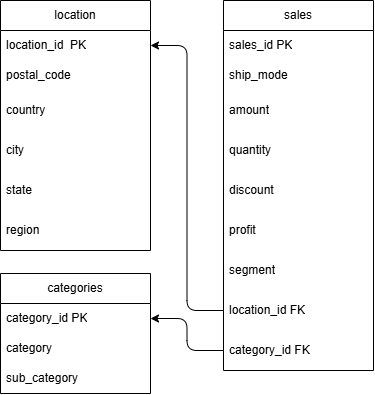

The diagram above was exported from draw.io. Its source (the exported page's mxGraphModel, read from the mxfile embedded in the PNG):
<mxGraphModel dx="552" dy="525" grid="0" gridSize="10" guides="1" tooltips="1" connect="1" arrows="1" fold="1" page="1" pageScale="1" pageWidth="850" pageHeight="1100" math="0" shadow="0">
  <root>
    <mxCell id="0" />
    <mxCell id="1" parent="0" />
    <mxCell id="HX5QI0GyJuWFJDwH4txH-1" parent="1" style="swimlane;fontStyle=0;childLayout=stackLayout;horizontal=1;startSize=30;horizontalStack=0;resizeParent=1;resizeParentMax=0;resizeLast=0;collapsible=1;marginBottom=0;whiteSpace=wrap;html=1;" value="location" vertex="1">
      <mxGeometry height="250" width="150" x="72" y="46" as="geometry" />
    </mxCell>
    <mxCell id="HX5QI0GyJuWFJDwH4txH-2" parent="HX5QI0GyJuWFJDwH4txH-1" style="text;strokeColor=none;fillColor=none;align=left;verticalAlign=middle;spacingLeft=4;spacingRight=4;overflow=hidden;points=[[0,0.5],[1,0.5]];portConstraint=eastwest;rotatable=0;whiteSpace=wrap;html=1;" value="location_id&amp;nbsp; PK" vertex="1">
      <mxGeometry height="30" width="150" y="30" as="geometry" />
    </mxCell>
    <mxCell id="HX5QI0GyJuWFJDwH4txH-3" parent="HX5QI0GyJuWFJDwH4txH-1" style="text;strokeColor=none;fillColor=none;align=left;verticalAlign=middle;spacingLeft=4;spacingRight=4;overflow=hidden;points=[[0,0.5],[1,0.5]];portConstraint=eastwest;rotatable=0;whiteSpace=wrap;html=1;" value="postal_code" vertex="1">
      <mxGeometry height="30" width="150" y="60" as="geometry" />
    </mxCell>
    <mxCell id="HX5QI0GyJuWFJDwH4txH-4" parent="HX5QI0GyJuWFJDwH4txH-1" style="text;strokeColor=none;fillColor=none;align=left;verticalAlign=middle;spacingLeft=4;spacingRight=4;overflow=hidden;points=[[0,0.5],[1,0.5]];portConstraint=eastwest;rotatable=0;whiteSpace=wrap;html=1;" value="country" vertex="1">
      <mxGeometry height="40" width="150" y="90" as="geometry" />
    </mxCell>
    <mxCell id="HX5QI0GyJuWFJDwH4txH-18" parent="HX5QI0GyJuWFJDwH4txH-1" style="text;strokeColor=none;fillColor=none;align=left;verticalAlign=middle;spacingLeft=4;spacingRight=4;overflow=hidden;points=[[0,0.5],[1,0.5]];portConstraint=eastwest;rotatable=0;whiteSpace=wrap;html=1;" value="city" vertex="1">
      <mxGeometry height="40" width="150" y="130" as="geometry" />
    </mxCell>
    <mxCell id="HX5QI0GyJuWFJDwH4txH-19" parent="HX5QI0GyJuWFJDwH4txH-1" style="text;strokeColor=none;fillColor=none;align=left;verticalAlign=middle;spacingLeft=4;spacingRight=4;overflow=hidden;points=[[0,0.5],[1,0.5]];portConstraint=eastwest;rotatable=0;whiteSpace=wrap;html=1;" value="state" vertex="1">
      <mxGeometry height="40" width="150" y="170" as="geometry" />
    </mxCell>
    <mxCell id="mo8I2MMjAhQ-afuWNjm7-16" parent="HX5QI0GyJuWFJDwH4txH-1" style="text;strokeColor=none;fillColor=none;align=left;verticalAlign=middle;spacingLeft=4;spacingRight=4;overflow=hidden;points=[[0,0.5],[1,0.5]];portConstraint=eastwest;rotatable=0;whiteSpace=wrap;html=1;" value="region" vertex="1">
      <mxGeometry height="40" width="150" y="210" as="geometry" />
    </mxCell>
    <mxCell id="mo8I2MMjAhQ-afuWNjm7-1" parent="1" style="swimlane;fontStyle=0;childLayout=stackLayout;horizontal=1;startSize=30;horizontalStack=0;resizeParent=1;resizeParentMax=0;resizeLast=0;collapsible=1;marginBottom=0;whiteSpace=wrap;html=1;" value="categories" vertex="1">
      <mxGeometry height="120" width="150" x="72" y="319" as="geometry" />
    </mxCell>
    <mxCell id="mo8I2MMjAhQ-afuWNjm7-2" parent="mo8I2MMjAhQ-afuWNjm7-1" style="text;strokeColor=none;fillColor=none;align=left;verticalAlign=middle;spacingLeft=4;spacingRight=4;overflow=hidden;points=[[0,0.5],[1,0.5]];portConstraint=eastwest;rotatable=0;whiteSpace=wrap;html=1;" value="category_id PK" vertex="1">
      <mxGeometry height="30" width="150" y="30" as="geometry" />
    </mxCell>
    <mxCell id="mo8I2MMjAhQ-afuWNjm7-4" parent="mo8I2MMjAhQ-afuWNjm7-1" style="text;strokeColor=none;fillColor=none;align=left;verticalAlign=middle;spacingLeft=4;spacingRight=4;overflow=hidden;points=[[0,0.5],[1,0.5]];portConstraint=eastwest;rotatable=0;whiteSpace=wrap;html=1;" value="category" vertex="1">
      <mxGeometry height="30" width="150" y="60" as="geometry" />
    </mxCell>
    <mxCell id="mo8I2MMjAhQ-afuWNjm7-13" parent="mo8I2MMjAhQ-afuWNjm7-1" style="text;strokeColor=none;fillColor=none;align=left;verticalAlign=middle;spacingLeft=4;spacingRight=4;overflow=hidden;points=[[0,0.5],[1,0.5]];portConstraint=eastwest;rotatable=0;whiteSpace=wrap;html=1;" value="sub_category" vertex="1">
      <mxGeometry height="30" width="150" y="90" as="geometry" />
    </mxCell>
    <mxCell id="mo8I2MMjAhQ-afuWNjm7-5" parent="1" style="swimlane;fontStyle=0;childLayout=stackLayout;horizontal=1;startSize=30;horizontalStack=0;resizeParent=1;resizeParentMax=0;resizeLast=0;collapsible=1;marginBottom=0;whiteSpace=wrap;html=1;" value="sales" vertex="1">
      <mxGeometry height="370" width="150" x="295" y="46" as="geometry" />
    </mxCell>
    <mxCell id="mo8I2MMjAhQ-afuWNjm7-6" parent="mo8I2MMjAhQ-afuWNjm7-5" style="text;strokeColor=none;fillColor=none;align=left;verticalAlign=middle;spacingLeft=4;spacingRight=4;overflow=hidden;points=[[0,0.5],[1,0.5]];portConstraint=eastwest;rotatable=0;whiteSpace=wrap;html=1;" value="sales_id PK" vertex="1">
      <mxGeometry height="30" width="150" y="30" as="geometry" />
    </mxCell>
    <mxCell id="mo8I2MMjAhQ-afuWNjm7-7" parent="mo8I2MMjAhQ-afuWNjm7-5" style="text;strokeColor=none;fillColor=none;align=left;verticalAlign=middle;spacingLeft=4;spacingRight=4;overflow=hidden;points=[[0,0.5],[1,0.5]];portConstraint=eastwest;rotatable=0;whiteSpace=wrap;html=1;" value="ship_mode" vertex="1">
      <mxGeometry height="30" width="150" y="60" as="geometry" />
    </mxCell>
    <mxCell id="mo8I2MMjAhQ-afuWNjm7-8" parent="mo8I2MMjAhQ-afuWNjm7-5" style="text;strokeColor=none;fillColor=none;align=left;verticalAlign=middle;spacingLeft=4;spacingRight=4;overflow=hidden;points=[[0,0.5],[1,0.5]];portConstraint=eastwest;rotatable=0;whiteSpace=wrap;html=1;" value="amount" vertex="1">
      <mxGeometry height="40" width="150" y="90" as="geometry" />
    </mxCell>
    <mxCell id="mo8I2MMjAhQ-afuWNjm7-9" parent="mo8I2MMjAhQ-afuWNjm7-5" style="text;strokeColor=none;fillColor=none;align=left;verticalAlign=middle;spacingLeft=4;spacingRight=4;overflow=hidden;points=[[0,0.5],[1,0.5]];portConstraint=eastwest;rotatable=0;whiteSpace=wrap;html=1;" value="quantity" vertex="1">
      <mxGeometry height="40" width="150" y="130" as="geometry" />
    </mxCell>
    <mxCell id="mo8I2MMjAhQ-afuWNjm7-10" parent="mo8I2MMjAhQ-afuWNjm7-5" style="text;strokeColor=none;fillColor=none;align=left;verticalAlign=middle;spacingLeft=4;spacingRight=4;overflow=hidden;points=[[0,0.5],[1,0.5]];portConstraint=eastwest;rotatable=0;whiteSpace=wrap;html=1;" value="discount" vertex="1">
      <mxGeometry height="40" width="150" y="170" as="geometry" />
    </mxCell>
    <mxCell id="mo8I2MMjAhQ-afuWNjm7-11" parent="mo8I2MMjAhQ-afuWNjm7-5" style="text;strokeColor=none;fillColor=none;align=left;verticalAlign=middle;spacingLeft=4;spacingRight=4;overflow=hidden;points=[[0,0.5],[1,0.5]];portConstraint=eastwest;rotatable=0;whiteSpace=wrap;html=1;" value="profit" vertex="1">
      <mxGeometry height="40" width="150" y="210" as="geometry" />
    </mxCell>
    <mxCell id="mo8I2MMjAhQ-afuWNjm7-14" parent="mo8I2MMjAhQ-afuWNjm7-5" style="text;strokeColor=none;fillColor=none;align=left;verticalAlign=middle;spacingLeft=4;spacingRight=4;overflow=hidden;points=[[0,0.5],[1,0.5]];portConstraint=eastwest;rotatable=0;whiteSpace=wrap;html=1;" value="segment" vertex="1">
      <mxGeometry height="40" width="150" y="250" as="geometry" />
    </mxCell>
    <mxCell id="mo8I2MMjAhQ-afuWNjm7-17" parent="mo8I2MMjAhQ-afuWNjm7-5" style="text;strokeColor=none;fillColor=none;align=left;verticalAlign=middle;spacingLeft=4;spacingRight=4;overflow=hidden;points=[[0,0.5],[1,0.5]];portConstraint=eastwest;rotatable=0;whiteSpace=wrap;html=1;" value="location_id FK" vertex="1">
      <mxGeometry height="40" width="150" y="290" as="geometry" />
    </mxCell>
    <mxCell id="mo8I2MMjAhQ-afuWNjm7-15" parent="mo8I2MMjAhQ-afuWNjm7-5" style="text;strokeColor=none;fillColor=none;align=left;verticalAlign=middle;spacingLeft=4;spacingRight=4;overflow=hidden;points=[[0,0.5],[1,0.5]];portConstraint=eastwest;rotatable=0;whiteSpace=wrap;html=1;" value="category_id FK" vertex="1">
      <mxGeometry height="40" width="150" y="330" as="geometry" />
    </mxCell>
    <mxCell id="mo8I2MMjAhQ-afuWNjm7-21" edge="1" parent="1" source="mo8I2MMjAhQ-afuWNjm7-17" style="edgeStyle=orthogonalEdgeStyle;html=1;entryX=1;entryY=0.5;entryDx=0;entryDy=0;" target="HX5QI0GyJuWFJDwH4txH-2">
      <mxGeometry relative="1" as="geometry" />
    </mxCell>
    <mxCell id="mo8I2MMjAhQ-afuWNjm7-22" edge="1" parent="1" source="mo8I2MMjAhQ-afuWNjm7-15" style="edgeStyle=orthogonalEdgeStyle;html=1;entryX=1;entryY=0.5;entryDx=0;entryDy=0;" target="mo8I2MMjAhQ-afuWNjm7-2">
      <mxGeometry relative="1" as="geometry" />
    </mxCell>
  </root>
</mxGraphModel>